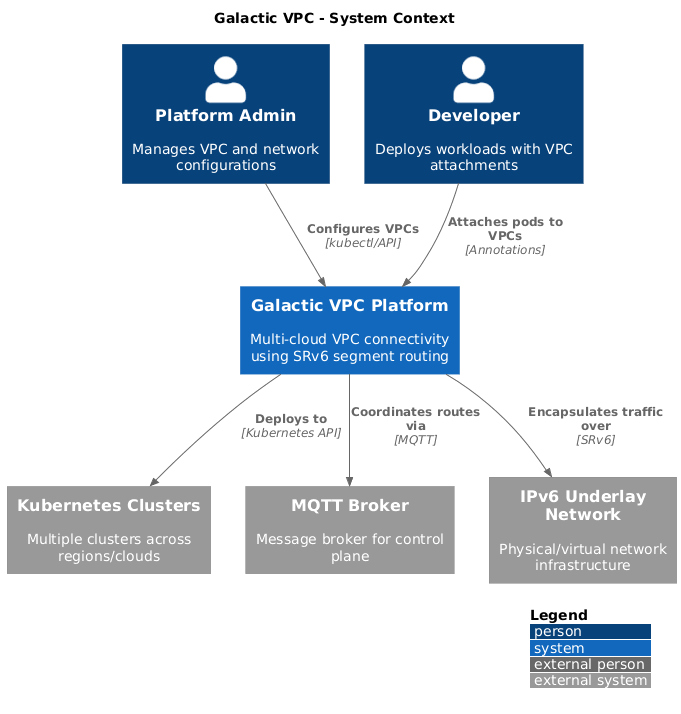

The diagram above was rendered by PlantUML. Its source (embedded in the PNG):
@startuml C4_Context
!include https://raw.githubusercontent.com/plantuml-stdlib/C4-PlantUML/master/C4_Context.puml

LAYOUT_WITH_LEGEND()

title Galactic VPC - System Context

Person(admin, "Platform Admin", "Manages VPC and network configurations")
Person(developer, "Developer", "Deploys workloads with VPC attachments")

System(galactic, "Galactic VPC Platform", "Multi-cloud VPC connectivity using SRv6 segment routing")

System_Ext(k8s, "Kubernetes Clusters", "Multiple clusters across regions/clouds")
System_Ext(mqtt, "MQTT Broker", "Message broker for control plane")
System_Ext(underlay, "IPv6 Underlay Network", "Physical/virtual network infrastructure")

Rel(admin, galactic, "Configures VPCs", "kubectl/API")
Rel(developer, galactic, "Attaches pods to VPCs", "Annotations")
Rel(galactic, k8s, "Deploys to", "Kubernetes API")
Rel(galactic, mqtt, "Coordinates routes via", "MQTT")
Rel(galactic, underlay, "Encapsulates traffic over", "SRv6")

@enduml